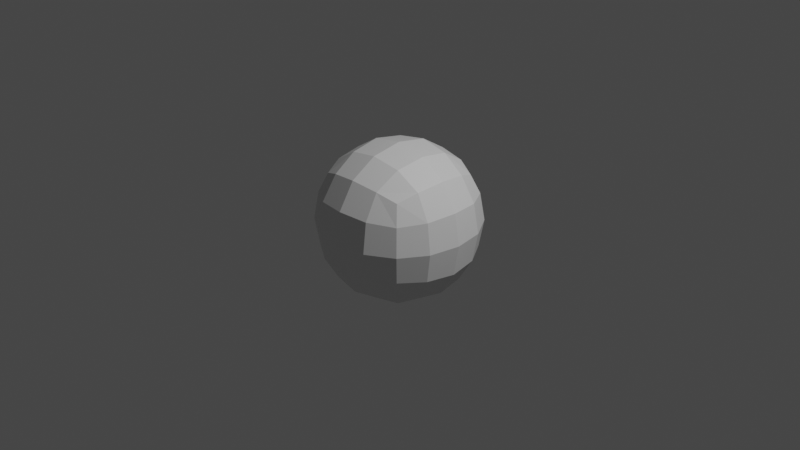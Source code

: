 # Source: crash_course.blend  (saved by Blender 3.0.42; exported with 4.5.12 LTS)
import bpy
from mathutils import Matrix  # noqa: F401  (used for matrix-valued properties, if any)

bpy.ops.wm.read_factory_settings(use_empty=True)
scene = bpy.context.scene
scene.name = 'Scene'

# ---- collections
col_collection = bpy.data.collections.new('Collection'); scene.collection.children.link(col_collection)

# ---- materials (node trees are filled in below, after node groups)
mat_material = bpy.data.materials.new('Material')
mat_material.alpha_threshold = 0.0
mat_material.use_transparent_shadow = False
mat_material.line_color = (0.0, 0.0, 0.0, 1.0)

# ---- material node trees
mat_material.use_nodes = True; mat_material.node_tree.nodes.clear()
_N = mat_material.node_tree.nodes; _L = mat_material.node_tree.links
n0 = _N.new('ShaderNodeOutputMaterial'); n0.name = 'Material Output'; n0.location = (300, 300)
n1 = _N.new('ShaderNodeBsdfPrincipled'); n1.name = 'Principled BSDF'; n1.location = (10, 300)
n1.distribution = 'GGX'
n1.subsurface_method = 'RANDOM_WALK_SKIN'
n1.inputs[2].default_value = 0.4
n1.inputs[3].default_value = 1.45
n1.inputs[27].default_value = (0.0, 0.0, 0.0, 1.0)
n1.inputs[28].default_value = 1.0
_L.new(n1.outputs[0], n0.inputs[0])
n0.is_active_output = True

# ---- world
world_world = bpy.data.worlds.new('World'); scene.world = world_world
world_world.use_nodes = True; world_world.node_tree.nodes.clear()
_N = world_world.node_tree.nodes; _L = world_world.node_tree.links
n0 = _N.new('ShaderNodeOutputWorld'); n0.name = 'World Output'; n0.location = (300, 300)
n1 = _N.new('ShaderNodeBackground'); n1.name = 'Background'; n1.location = (10, 300)
n1.inputs[0].default_value = (0.05088, 0.05088, 0.05088, 1.0)
_L.new(n1.outputs[0], n0.inputs[0])
n0.is_active_output = True
world_world.color = (0.05088, 0.05088, 0.05088)
world_world.use_sun_shadow = False
world_world.sun_shadow_jitter_overblur = 0.0

# ---- cameras
cam_camera = bpy.data.cameras.new('Camera')
cam_camera.clip_end = 100.0
cam_camera.ortho_scale = 7.314

# ---- lights
light_light = bpy.data.lights.new('Light', 'POINT')
light_light.transmission_factor = 0.0
light_light.energy = 1000.0
light_light.shadow_soft_size = 0.1
light_light.shadow_maximum_resolution = 0.006
light_light.use_absolute_resolution = True

# ---- meshes
me_cube = bpy.data.meshes.new('Cube')
me_cube.from_pydata([(1.0, 1.0, 1.0), (1.0, 1.0, -1.0), (1.0, -1.0, 1.0), (1.0, -1.0, -1.0), (-1.0, 1.0, 1.0), (-1.0, 1.0, -1.0), (-1.0, -1.0, 1.0), (-1.0, -1.0, -1.0)], [], [(0, 4, 6, 2), (3, 2, 6, 7), (7, 6, 4, 5), (5, 1, 3, 7), (1, 0, 2, 3), (5, 4, 0, 1)])
_uv = me_cube.uv_layers.new(name='UVMap')
_uv.uv.foreach_set('vector', [0.625, 0.5, 0.875, 0.5, 0.875, 0.75, 0.625, 0.75, 0.375, 0.75, 0.625, 0.75, 0.625, 1.0, 0.375, 1.0, 0.375, 0.0, 0.625, 0.0, 0.625, 0.25, 0.375, 0.25, 0.125, 0.5, 0.375, 0.5, 0.375, 0.75, 0.125, 0.75, 0.375, 0.5, 0.625, 0.5, 0.625, 0.75, 0.375, 0.75, 0.375, 0.25, 0.625, 0.25, 0.625, 0.5, 0.375, 0.5])
me_cube.materials.append(mat_material)
me_cube.use_remesh_preserve_volume = False
me_cube.use_remesh_preserve_attributes = False
me_cube.use_mirror_vertex_groups = False
me_cube.update()

# ---- objects
ob_cube = bpy.data.objects.new('Cube', me_cube)
ob_light = bpy.data.objects.new('Light', light_light)
ob_camera = bpy.data.objects.new('Camera', cam_camera)

# ---- transforms, parenting, visibility, modifiers, constraints
ob_cube.location = (0.0, 0.0, 0.0)
ob_cube.lock_rotations_4d = False
ob_cube.empty_display_type = 'ARROWS'
ob_cube.lineart.crease_threshold = 0.0
_m = ob_cube.modifiers.new('my Mod', 'SUBSURF')
ob_light.location = (4.076, 1.005, 5.904)
ob_light.rotation_euler = (0.6503, 0.05522, 1.866)
ob_light.lock_rotations_4d = False
ob_light.empty_display_type = 'ARROWS'
ob_light.color = (0.0, 0.0, 0.0, 0.0)
ob_light.lineart.crease_threshold = 0.0
ob_camera.location = (7.359, -6.926, 4.958)
ob_camera.rotation_euler = (1.109, 0.0, 0.8149)
ob_camera.lock_rotations_4d = False
ob_camera.empty_display_type = 'ARROWS'
ob_camera.color = (0.0, 0.0, 0.0, 0.0)
ob_camera.display_type = 'WIRE'
ob_camera.lineart.crease_threshold = 0.0

# ---- collection membership
col_collection.objects.link(ob_cube)
col_collection.objects.link(ob_light)
col_collection.objects.link(ob_camera)

# ---- scene / render settings (as saved in the file)
scene.camera = ob_camera
scene.frame_start = 1; scene.frame_end = 250; scene.frame_set(1)
scene.render.engine = 'BLENDER_EEVEE_NEXT'
scene.cycles.sampling_pattern = 'TABULATED_SOBOL'
scene.cycles.use_light_tree = False
scene.view_settings.view_transform = 'Filmic'
bpy.context.view_layer.update()
